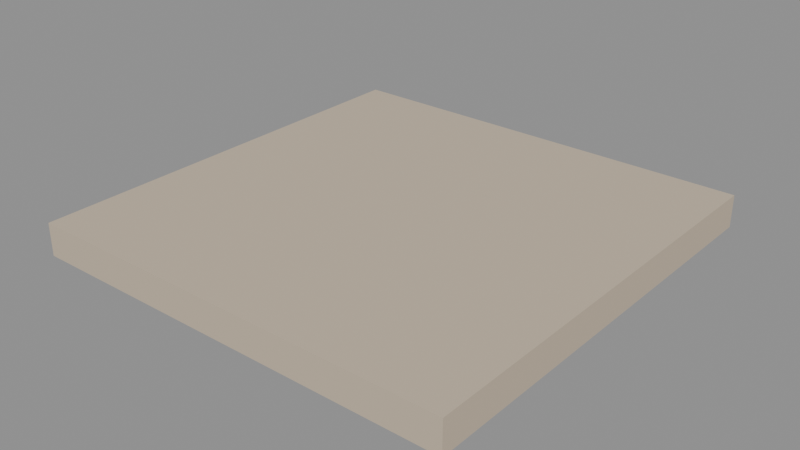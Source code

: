 # Source: city_slab_4.blend  (saved by Blender 5.4.6; exported with 4.5.12 LTS)
import bpy
from mathutils import Matrix  # noqa: F401  (used for matrix-valued properties, if any)

bpy.ops.wm.read_factory_settings(use_empty=True)
scene = bpy.context.scene
scene.name = 'CitySlab4Asset'

# ---- collections
col_stubby_cityslab4 = bpy.data.collections.new('STUBBY_CitySlab4'); scene.collection.children.link(col_stubby_cityslab4)

# ---- materials (node trees are filled in below, after node groups)
mat_city_paving = bpy.data.materials.new('City_Paving')
mat_city_paving.use_backface_culling = True
mat_city_paving.diffuse_color = (0.5841, 0.4851, 0.3663, 1.0)

# ---- material node trees
mat_city_paving.use_nodes = True; mat_city_paving.node_tree.nodes.clear()
_N = mat_city_paving.node_tree.nodes; _L = mat_city_paving.node_tree.links
n0 = _N.new('ShaderNodeBsdfPrincipled'); n0.name = 'Principled BSDF'; n0.location = (-200, 100)
n0.inputs[0].default_value = (0.5841, 0.4851, 0.3663, 1.0)
n0.inputs[2].default_value = 0.8
n0.inputs[10].default_value = 0.005
n1 = _N.new('ShaderNodeOutputMaterial'); n1.name = 'Material Output'; n1.location = (200, 100)
_L.new(n0.outputs[0], n1.inputs[0])
n1.is_active_output = True

# ---- meshes
me_cityslab4_slab = bpy.data.meshes.new('CitySlab4_Slab')
me_cityslab4_slab.from_pydata([(0.0, 0.0, -0.3), (0.0, 0.0, 0.0), (0.0, 4.0, -0.3), (0.0, 4.0, 0.0), (4.0, 0.0, -0.3), (4.0, 0.0, 0.0), (4.0, 4.0, -0.3), (4.0, 4.0, 0.0)], [], [(0, 1, 3, 2), (2, 3, 7, 6), (6, 7, 5, 4), (4, 5, 1, 0), (2, 6, 4, 0), (7, 3, 1, 5)])
_uv = me_cityslab4_slab.uv_layers.new(name='UVMap')
_uv.uv.foreach_set('vector', [0.0, -0.3, 0.0, 0.0, 4.0, 0.0, 4.0, -0.3, 0.0, -0.3, 0.0, 0.0, 4.0, 0.0, 4.0, -0.3, 4.0, -0.3, 4.0, 0.0, 0.0, 0.0, 0.0, -0.3, 4.0, -0.3, 4.0, 0.0, 0.0, 0.0, 0.0, -0.3, 0.0, 4.0, 4.0, 4.0, 4.0, 0.0, 0.0, 0.0, 4.0, 4.0, 0.0, 4.0, 0.0, 0.0, 4.0, 0.0])
me_cityslab4_slab.materials.append(mat_city_paving)
me_cityslab4_slab.update()

# ---- objects
ob_cityslab4_root = bpy.data.objects.new('CitySlab4_Root', None)
ob_cityslab4_slab = bpy.data.objects.new('CitySlab4_Slab', me_cityslab4_slab)
ob_city_slab_4_lod0 = bpy.data.objects.new('city_slab_4_LOD0', None)

# ---- transforms, parenting, visibility, modifiers, constraints
ob_cityslab4_root.location = (0.0, 0.0, 0.0)
ob_cityslab4_slab.parent = ob_city_slab_4_lod0
ob_cityslab4_slab.location = (0.0, 0.0, 0.0)
ob_city_slab_4_lod0.parent = ob_cityslab4_root
ob_city_slab_4_lod0.location = (0.0, 0.0, 0.0)

# ---- collection membership
col_stubby_cityslab4.objects.link(ob_cityslab4_root)
col_stubby_cityslab4.objects.link(ob_cityslab4_slab)
col_stubby_cityslab4.objects.link(ob_city_slab_4_lod0)

# ---- scene / render settings (as saved in the file)
scene.frame_start = 1; scene.frame_end = 250; scene.frame_set(1)
scene.render.engine = 'BLENDER_EEVEE_NEXT'
scene.render.image_settings.exr_codec = 'NONE'
scene.render.use_bake_clear = False
scene.render.bake_margin = 0
scene.render.bake_bias = 0.0
scene.render.bake_samples = 0
scene.render.simplify_subdivision_render = 0
scene.render.simplify_child_particles_render = 0.0
scene.render.compositor_device = 'GPU'
scene.eevee.use_volume_custom_range = False
scene.eevee.gtao_distance = 0.0
scene.eevee.use_fast_gi = False
scene.eevee.fast_gi_thickness_near = 0.1
scene.eevee.fast_gi_thickness_far = 0.0
scene.eevee.ray_tracing_options.screen_trace_thickness = 0.1
bpy.context.view_layer.update()

# ---- added for rendering (the .blend has no active camera and no usable light): camera, sun + grey world if the file has none
cam_auto = bpy.data.cameras.new('AutoCamera')
cam_auto.lens = 50.0
cam_auto.sensor_width = 36.0
cam_auto.clip_end = 1000.0
ob_auto_camera = bpy.data.objects.new('AutoCamera', cam_auto)
scene.collection.objects.link(ob_auto_camera)
ob_auto_camera.location = (7.24122, -4.28946, 4.04297)
ob_auto_camera.rotation_euler = (1.09748, -7.21219e-08, 0.694738)
scene.camera = ob_auto_camera
light_auto_sun = bpy.data.lights.new('AutoSun', 'SUN')
light_auto_sun.energy = 3.0
light_auto_sun.angle = 0.0523599
ob_auto_sun = bpy.data.objects.new('AutoSun', light_auto_sun)
scene.collection.objects.link(ob_auto_sun)
ob_auto_sun.rotation_euler = (0.872665, 0.174533, 0.523599)
if scene.world is None:
    world_auto = bpy.data.worlds.new('AutoWorld')
    world_auto.color = (0.3, 0.3, 0.3)
    scene.world = world_auto
bpy.context.view_layer.update()
